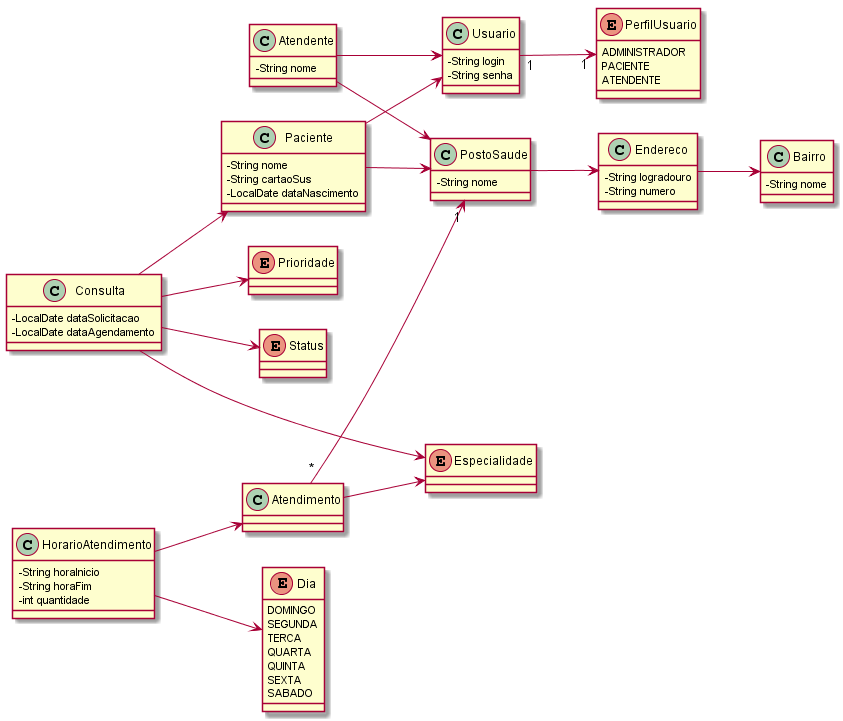

The diagram above was rendered by PlantUML. Its source (embedded in the PNG):
@startuml

left to right direction
skinparam classAttributeIconSize 0

enum Especialidade {
}

enum Prioridade {
}

enum Status {
}

enum Dia {
  DOMINGO
  SEGUNDA
  TERCA
  QUARTA
  QUINTA
  SEXTA
  SABADO
}

enum PerfilUsuario {
  ADMINISTRADOR
  PACIENTE
  ATENDENTE
}

class Usuario {
  -String login
  -String senha
}

class Paciente {
  -String nome
  -String cartaoSus
  -LocalDate dataNascimento 
}

class Endereco {
  -String logradouro
  -String numero
}

class Bairro {
  -String nome
}

class Atendente {
  -String nome
}

class PostoSaude {
  -String nome
}

class Consulta {
  -LocalDate dataSolicitacao
  -LocalDate dataAgendamento
}

class Atendimento {
}

class HorarioAtendimento {
  -String horaInicio
  -String horaFim
  -int quantidade
}

Consulta --> Especialidade
Consulta --> Prioridade
Consulta --> Status
Consulta --> Paciente

Paciente --> PostoSaude
Paciente --> Usuario



Atendente --> PostoSaude
Atendente --> Usuario
Usuario "1" --> "1" PerfilUsuario

PostoSaude --> Endereco

Endereco --> Bairro

Atendimento --> Especialidade
Atendimento "*" --> "1" PostoSaude

HorarioAtendimento --> Dia
HorarioAtendimento --> Atendimento

@enduml